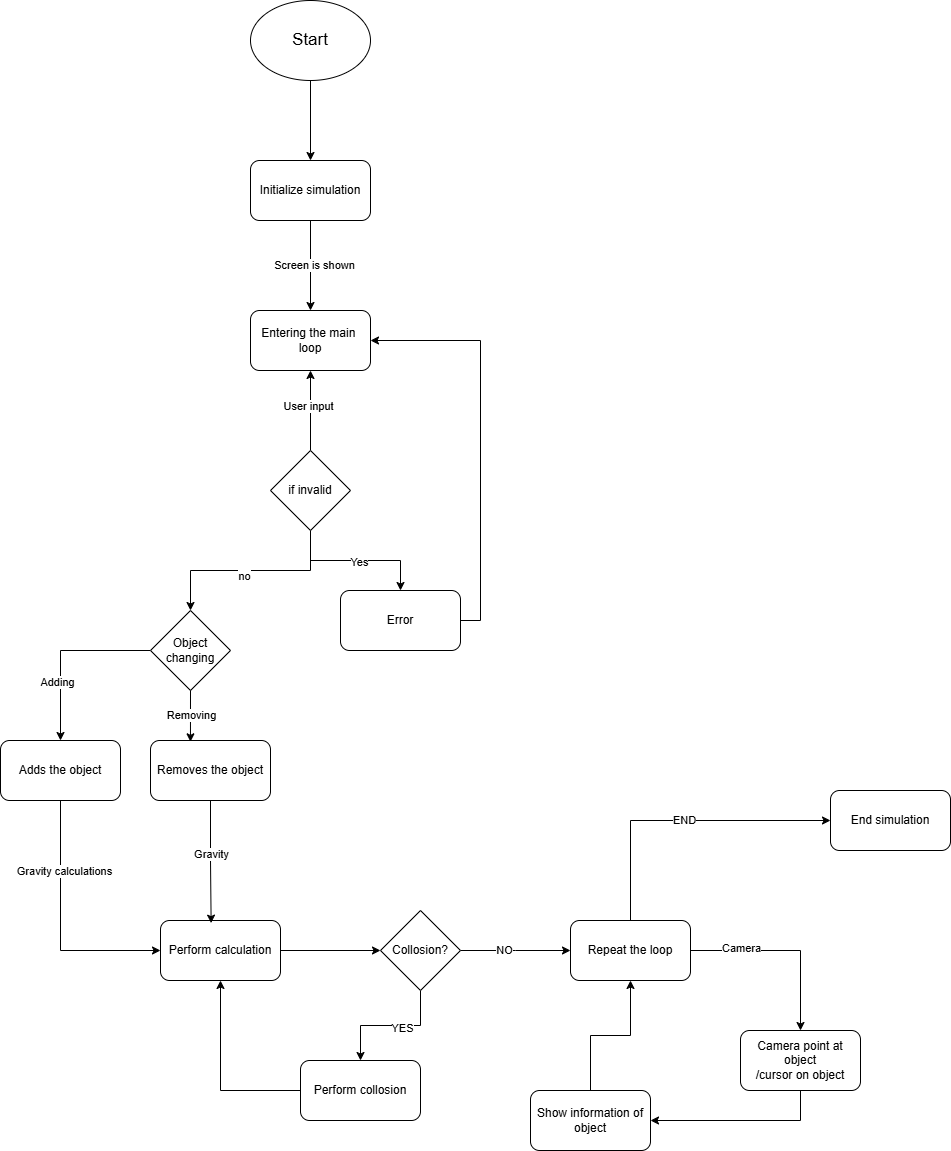

The diagram above was exported from draw.io. Its source (the exported page's mxGraphModel, read from the mxfile embedded in the PNG):
<mxGraphModel dx="786" dy="505" grid="1" gridSize="10" guides="1" tooltips="1" connect="1" arrows="1" fold="1" page="1" pageScale="1" pageWidth="850" pageHeight="1100" math="0" shadow="0">
  <root>
    <mxCell id="0" />
    <mxCell id="1" parent="0" />
    <mxCell id="CLhIXEBUNedUy_tjOuD7-5" style="edgeStyle=orthogonalEdgeStyle;rounded=0;orthogonalLoop=1;jettySize=auto;html=1;exitX=0.5;exitY=1;exitDx=0;exitDy=0;entryX=0.5;entryY=0;entryDx=0;entryDy=0;" edge="1" parent="1" source="CLhIXEBUNedUy_tjOuD7-3" target="CLhIXEBUNedUy_tjOuD7-4">
      <mxGeometry relative="1" as="geometry" />
    </mxCell>
    <mxCell id="CLhIXEBUNedUy_tjOuD7-3" value="Start" style="ellipse;whiteSpace=wrap;html=1;fontSize=17;" vertex="1" parent="1">
      <mxGeometry x="350" y="130" width="120" height="80" as="geometry" />
    </mxCell>
    <mxCell id="CLhIXEBUNedUy_tjOuD7-50" style="edgeStyle=orthogonalEdgeStyle;rounded=0;orthogonalLoop=1;jettySize=auto;html=1;exitX=0.5;exitY=1;exitDx=0;exitDy=0;entryX=0.5;entryY=0;entryDx=0;entryDy=0;" edge="1" parent="1" source="CLhIXEBUNedUy_tjOuD7-4" target="CLhIXEBUNedUy_tjOuD7-6">
      <mxGeometry relative="1" as="geometry" />
    </mxCell>
    <mxCell id="CLhIXEBUNedUy_tjOuD7-51" value="Screen is shown" style="edgeLabel;html=1;align=center;verticalAlign=middle;resizable=0;points=[];" vertex="1" connectable="0" parent="CLhIXEBUNedUy_tjOuD7-50">
      <mxGeometry x="-0.0148" y="3" relative="1" as="geometry">
        <mxPoint as="offset" />
      </mxGeometry>
    </mxCell>
    <mxCell id="CLhIXEBUNedUy_tjOuD7-4" value="Initialize simulation" style="rounded=1;whiteSpace=wrap;html=1;" vertex="1" parent="1">
      <mxGeometry x="350" y="290" width="120" height="60" as="geometry" />
    </mxCell>
    <mxCell id="CLhIXEBUNedUy_tjOuD7-6" value="Entering the main&amp;nbsp;&lt;div&gt;loop&lt;/div&gt;" style="rounded=1;whiteSpace=wrap;html=1;" vertex="1" parent="1">
      <mxGeometry x="350" y="440" width="120" height="60" as="geometry" />
    </mxCell>
    <mxCell id="CLhIXEBUNedUy_tjOuD7-8" style="edgeStyle=orthogonalEdgeStyle;rounded=0;orthogonalLoop=1;jettySize=auto;html=1;exitX=0.5;exitY=0;exitDx=0;exitDy=0;entryX=0.5;entryY=1;entryDx=0;entryDy=0;" edge="1" parent="1" source="CLhIXEBUNedUy_tjOuD7-7" target="CLhIXEBUNedUy_tjOuD7-6">
      <mxGeometry relative="1" as="geometry" />
    </mxCell>
    <mxCell id="CLhIXEBUNedUy_tjOuD7-9" value="User input" style="edgeLabel;html=1;align=center;verticalAlign=middle;resizable=0;points=[];" vertex="1" connectable="0" parent="CLhIXEBUNedUy_tjOuD7-8">
      <mxGeometry x="0.1167" y="3" relative="1" as="geometry">
        <mxPoint as="offset" />
      </mxGeometry>
    </mxCell>
    <mxCell id="CLhIXEBUNedUy_tjOuD7-11" style="edgeStyle=orthogonalEdgeStyle;rounded=0;orthogonalLoop=1;jettySize=auto;html=1;exitX=0.5;exitY=1;exitDx=0;exitDy=0;entryX=0.5;entryY=0;entryDx=0;entryDy=0;" edge="1" parent="1" source="CLhIXEBUNedUy_tjOuD7-7" target="CLhIXEBUNedUy_tjOuD7-13">
      <mxGeometry relative="1" as="geometry">
        <mxPoint x="490" y="710" as="targetPoint" />
      </mxGeometry>
    </mxCell>
    <mxCell id="CLhIXEBUNedUy_tjOuD7-15" value="Yes" style="edgeLabel;html=1;align=center;verticalAlign=middle;resizable=0;points=[];" vertex="1" connectable="0" parent="CLhIXEBUNedUy_tjOuD7-11">
      <mxGeometry x="0.04" y="-1" relative="1" as="geometry">
        <mxPoint as="offset" />
      </mxGeometry>
    </mxCell>
    <mxCell id="CLhIXEBUNedUy_tjOuD7-16" style="edgeStyle=orthogonalEdgeStyle;rounded=0;orthogonalLoop=1;jettySize=auto;html=1;exitX=0.5;exitY=1;exitDx=0;exitDy=0;entryX=0.5;entryY=0;entryDx=0;entryDy=0;" edge="1" parent="1" source="CLhIXEBUNedUy_tjOuD7-7" target="CLhIXEBUNedUy_tjOuD7-18">
      <mxGeometry relative="1" as="geometry">
        <mxPoint x="290" y="720" as="targetPoint" />
      </mxGeometry>
    </mxCell>
    <mxCell id="CLhIXEBUNedUy_tjOuD7-17" value="no" style="edgeLabel;html=1;align=center;verticalAlign=middle;resizable=0;points=[];" vertex="1" connectable="0" parent="CLhIXEBUNedUy_tjOuD7-16">
      <mxGeometry x="0.0696" y="5" relative="1" as="geometry">
        <mxPoint as="offset" />
      </mxGeometry>
    </mxCell>
    <mxCell id="CLhIXEBUNedUy_tjOuD7-7" value="if invalid" style="rhombus;whiteSpace=wrap;html=1;" vertex="1" parent="1">
      <mxGeometry x="370" y="580" width="80" height="80" as="geometry" />
    </mxCell>
    <mxCell id="CLhIXEBUNedUy_tjOuD7-14" style="edgeStyle=orthogonalEdgeStyle;rounded=0;orthogonalLoop=1;jettySize=auto;html=1;exitX=1;exitY=0.5;exitDx=0;exitDy=0;entryX=1;entryY=0.5;entryDx=0;entryDy=0;" edge="1" parent="1" source="CLhIXEBUNedUy_tjOuD7-13" target="CLhIXEBUNedUy_tjOuD7-6">
      <mxGeometry relative="1" as="geometry" />
    </mxCell>
    <mxCell id="CLhIXEBUNedUy_tjOuD7-13" value="Error" style="rounded=1;whiteSpace=wrap;html=1;" vertex="1" parent="1">
      <mxGeometry x="440" y="720" width="120" height="60" as="geometry" />
    </mxCell>
    <mxCell id="CLhIXEBUNedUy_tjOuD7-19" style="edgeStyle=orthogonalEdgeStyle;rounded=0;orthogonalLoop=1;jettySize=auto;html=1;exitX=0;exitY=0.5;exitDx=0;exitDy=0;entryX=0.5;entryY=0;entryDx=0;entryDy=0;" edge="1" parent="1" source="CLhIXEBUNedUy_tjOuD7-18" target="CLhIXEBUNedUy_tjOuD7-20">
      <mxGeometry relative="1" as="geometry">
        <mxPoint x="160" y="850" as="targetPoint" />
      </mxGeometry>
    </mxCell>
    <mxCell id="CLhIXEBUNedUy_tjOuD7-21" value="Adding" style="edgeLabel;html=1;align=center;verticalAlign=middle;resizable=0;points=[];" vertex="1" connectable="0" parent="CLhIXEBUNedUy_tjOuD7-19">
      <mxGeometry x="0.3481" y="-4" relative="1" as="geometry">
        <mxPoint as="offset" />
      </mxGeometry>
    </mxCell>
    <mxCell id="CLhIXEBUNedUy_tjOuD7-18" value="Object changing" style="rhombus;whiteSpace=wrap;html=1;" vertex="1" parent="1">
      <mxGeometry x="250" y="740" width="80" height="80" as="geometry" />
    </mxCell>
    <mxCell id="CLhIXEBUNedUy_tjOuD7-26" style="edgeStyle=orthogonalEdgeStyle;rounded=0;orthogonalLoop=1;jettySize=auto;html=1;exitX=0.5;exitY=1;exitDx=0;exitDy=0;entryX=0;entryY=0.5;entryDx=0;entryDy=0;" edge="1" parent="1" source="CLhIXEBUNedUy_tjOuD7-20" target="CLhIXEBUNedUy_tjOuD7-25">
      <mxGeometry relative="1" as="geometry" />
    </mxCell>
    <mxCell id="CLhIXEBUNedUy_tjOuD7-49" value="Gravity calculations" style="edgeLabel;html=1;align=center;verticalAlign=middle;resizable=0;points=[];" vertex="1" connectable="0" parent="CLhIXEBUNedUy_tjOuD7-26">
      <mxGeometry x="-0.4427" y="3" relative="1" as="geometry">
        <mxPoint as="offset" />
      </mxGeometry>
    </mxCell>
    <mxCell id="CLhIXEBUNedUy_tjOuD7-20" value="Adds the object" style="rounded=1;whiteSpace=wrap;html=1;" vertex="1" parent="1">
      <mxGeometry x="100" y="870" width="120" height="60" as="geometry" />
    </mxCell>
    <mxCell id="CLhIXEBUNedUy_tjOuD7-22" value="Removes the object" style="rounded=1;whiteSpace=wrap;html=1;" vertex="1" parent="1">
      <mxGeometry x="250" y="870" width="120" height="60" as="geometry" />
    </mxCell>
    <mxCell id="CLhIXEBUNedUy_tjOuD7-23" style="edgeStyle=orthogonalEdgeStyle;rounded=0;orthogonalLoop=1;jettySize=auto;html=1;exitX=0.5;exitY=1;exitDx=0;exitDy=0;entryX=0.333;entryY=0.022;entryDx=0;entryDy=0;entryPerimeter=0;" edge="1" parent="1" source="CLhIXEBUNedUy_tjOuD7-18" target="CLhIXEBUNedUy_tjOuD7-22">
      <mxGeometry relative="1" as="geometry" />
    </mxCell>
    <mxCell id="CLhIXEBUNedUy_tjOuD7-24" value="Removing" style="edgeLabel;html=1;align=center;verticalAlign=middle;resizable=0;points=[];" vertex="1" connectable="0" parent="CLhIXEBUNedUy_tjOuD7-23">
      <mxGeometry x="-0.0517" y="1" relative="1" as="geometry">
        <mxPoint as="offset" />
      </mxGeometry>
    </mxCell>
    <mxCell id="CLhIXEBUNedUy_tjOuD7-28" style="edgeStyle=orthogonalEdgeStyle;rounded=0;orthogonalLoop=1;jettySize=auto;html=1;exitX=1;exitY=0.5;exitDx=0;exitDy=0;entryX=0;entryY=0.5;entryDx=0;entryDy=0;" edge="1" parent="1" source="CLhIXEBUNedUy_tjOuD7-25" target="CLhIXEBUNedUy_tjOuD7-29">
      <mxGeometry relative="1" as="geometry">
        <mxPoint x="470" y="1080" as="targetPoint" />
      </mxGeometry>
    </mxCell>
    <mxCell id="CLhIXEBUNedUy_tjOuD7-25" value="Perform calculation" style="rounded=1;whiteSpace=wrap;html=1;" vertex="1" parent="1">
      <mxGeometry x="260" y="1050" width="120" height="60" as="geometry" />
    </mxCell>
    <mxCell id="CLhIXEBUNedUy_tjOuD7-27" style="edgeStyle=orthogonalEdgeStyle;rounded=0;orthogonalLoop=1;jettySize=auto;html=1;exitX=0.5;exitY=1;exitDx=0;exitDy=0;entryX=0.422;entryY=0.044;entryDx=0;entryDy=0;entryPerimeter=0;" edge="1" parent="1" source="CLhIXEBUNedUy_tjOuD7-22" target="CLhIXEBUNedUy_tjOuD7-25">
      <mxGeometry relative="1" as="geometry" />
    </mxCell>
    <mxCell id="CLhIXEBUNedUy_tjOuD7-48" value="Gravity" style="edgeLabel;html=1;align=center;verticalAlign=middle;resizable=0;points=[];" vertex="1" connectable="0" parent="CLhIXEBUNedUy_tjOuD7-27">
      <mxGeometry x="-0.1453" relative="1" as="geometry">
        <mxPoint as="offset" />
      </mxGeometry>
    </mxCell>
    <mxCell id="CLhIXEBUNedUy_tjOuD7-30" style="edgeStyle=orthogonalEdgeStyle;rounded=0;orthogonalLoop=1;jettySize=auto;html=1;exitX=0.5;exitY=1;exitDx=0;exitDy=0;entryX=0.5;entryY=0;entryDx=0;entryDy=0;" edge="1" parent="1" source="CLhIXEBUNedUy_tjOuD7-29" target="CLhIXEBUNedUy_tjOuD7-31">
      <mxGeometry relative="1" as="geometry">
        <mxPoint x="450" y="1180" as="targetPoint" />
      </mxGeometry>
    </mxCell>
    <mxCell id="CLhIXEBUNedUy_tjOuD7-32" value="YES" style="edgeLabel;html=1;align=center;verticalAlign=middle;resizable=0;points=[];" vertex="1" connectable="0" parent="CLhIXEBUNedUy_tjOuD7-30">
      <mxGeometry x="-0.1744" y="2" relative="1" as="geometry">
        <mxPoint as="offset" />
      </mxGeometry>
    </mxCell>
    <mxCell id="CLhIXEBUNedUy_tjOuD7-34" style="edgeStyle=orthogonalEdgeStyle;rounded=0;orthogonalLoop=1;jettySize=auto;html=1;exitX=1;exitY=0.5;exitDx=0;exitDy=0;" edge="1" parent="1" source="CLhIXEBUNedUy_tjOuD7-29">
      <mxGeometry relative="1" as="geometry">
        <mxPoint x="670" y="1080" as="targetPoint" />
      </mxGeometry>
    </mxCell>
    <mxCell id="CLhIXEBUNedUy_tjOuD7-35" value="NO" style="edgeLabel;html=1;align=center;verticalAlign=middle;resizable=0;points=[];" vertex="1" connectable="0" parent="CLhIXEBUNedUy_tjOuD7-34">
      <mxGeometry x="-0.2157" y="1" relative="1" as="geometry">
        <mxPoint as="offset" />
      </mxGeometry>
    </mxCell>
    <mxCell id="CLhIXEBUNedUy_tjOuD7-29" value="Collosion?" style="rhombus;whiteSpace=wrap;html=1;" vertex="1" parent="1">
      <mxGeometry x="480" y="1040" width="80" height="80" as="geometry" />
    </mxCell>
    <mxCell id="CLhIXEBUNedUy_tjOuD7-33" style="edgeStyle=orthogonalEdgeStyle;rounded=0;orthogonalLoop=1;jettySize=auto;html=1;exitX=0;exitY=0.5;exitDx=0;exitDy=0;entryX=0.5;entryY=1;entryDx=0;entryDy=0;" edge="1" parent="1" source="CLhIXEBUNedUy_tjOuD7-31" target="CLhIXEBUNedUy_tjOuD7-25">
      <mxGeometry relative="1" as="geometry" />
    </mxCell>
    <mxCell id="CLhIXEBUNedUy_tjOuD7-31" value="Perform collosion" style="rounded=1;whiteSpace=wrap;html=1;" vertex="1" parent="1">
      <mxGeometry x="400" y="1190" width="120" height="60" as="geometry" />
    </mxCell>
    <mxCell id="CLhIXEBUNedUy_tjOuD7-39" style="edgeStyle=orthogonalEdgeStyle;rounded=0;orthogonalLoop=1;jettySize=auto;html=1;exitX=1;exitY=0.5;exitDx=0;exitDy=0;entryX=0.5;entryY=0;entryDx=0;entryDy=0;" edge="1" parent="1" source="CLhIXEBUNedUy_tjOuD7-36" target="CLhIXEBUNedUy_tjOuD7-40">
      <mxGeometry relative="1" as="geometry">
        <mxPoint x="920" y="1080" as="targetPoint" />
      </mxGeometry>
    </mxCell>
    <mxCell id="CLhIXEBUNedUy_tjOuD7-47" value="Camera" style="edgeLabel;html=1;align=center;verticalAlign=middle;resizable=0;points=[];" vertex="1" connectable="0" parent="CLhIXEBUNedUy_tjOuD7-39">
      <mxGeometry x="-0.4737" y="3" relative="1" as="geometry">
        <mxPoint as="offset" />
      </mxGeometry>
    </mxCell>
    <mxCell id="CLhIXEBUNedUy_tjOuD7-45" style="edgeStyle=orthogonalEdgeStyle;rounded=0;orthogonalLoop=1;jettySize=auto;html=1;exitX=0.5;exitY=0;exitDx=0;exitDy=0;entryX=0;entryY=0.5;entryDx=0;entryDy=0;" edge="1" parent="1" source="CLhIXEBUNedUy_tjOuD7-36" target="CLhIXEBUNedUy_tjOuD7-44">
      <mxGeometry relative="1" as="geometry" />
    </mxCell>
    <mxCell id="CLhIXEBUNedUy_tjOuD7-46" value="END" style="edgeLabel;html=1;align=center;verticalAlign=middle;resizable=0;points=[];" vertex="1" connectable="0" parent="CLhIXEBUNedUy_tjOuD7-45">
      <mxGeometry x="0.02" y="1" relative="1" as="geometry">
        <mxPoint as="offset" />
      </mxGeometry>
    </mxCell>
    <mxCell id="CLhIXEBUNedUy_tjOuD7-36" value="Repeat the loop" style="rounded=1;whiteSpace=wrap;html=1;" vertex="1" parent="1">
      <mxGeometry x="670" y="1050" width="120" height="60" as="geometry" />
    </mxCell>
    <mxCell id="CLhIXEBUNedUy_tjOuD7-41" style="edgeStyle=orthogonalEdgeStyle;rounded=0;orthogonalLoop=1;jettySize=auto;html=1;exitX=0.5;exitY=1;exitDx=0;exitDy=0;entryX=1;entryY=0.5;entryDx=0;entryDy=0;" edge="1" parent="1" source="CLhIXEBUNedUy_tjOuD7-40" target="CLhIXEBUNedUy_tjOuD7-42">
      <mxGeometry relative="1" as="geometry">
        <mxPoint x="760" y="1260" as="targetPoint" />
      </mxGeometry>
    </mxCell>
    <mxCell id="CLhIXEBUNedUy_tjOuD7-40" value="Camera point at object&lt;div&gt;/cursor on object&lt;/div&gt;" style="rounded=1;whiteSpace=wrap;html=1;" vertex="1" parent="1">
      <mxGeometry x="840" y="1160" width="120" height="60" as="geometry" />
    </mxCell>
    <mxCell id="CLhIXEBUNedUy_tjOuD7-43" style="edgeStyle=orthogonalEdgeStyle;rounded=0;orthogonalLoop=1;jettySize=auto;html=1;exitX=0.5;exitY=0;exitDx=0;exitDy=0;entryX=0.5;entryY=1;entryDx=0;entryDy=0;" edge="1" parent="1" source="CLhIXEBUNedUy_tjOuD7-42" target="CLhIXEBUNedUy_tjOuD7-36">
      <mxGeometry relative="1" as="geometry" />
    </mxCell>
    <mxCell id="CLhIXEBUNedUy_tjOuD7-42" value="Show information of object" style="rounded=1;whiteSpace=wrap;html=1;" vertex="1" parent="1">
      <mxGeometry x="630" y="1220" width="120" height="60" as="geometry" />
    </mxCell>
    <mxCell id="CLhIXEBUNedUy_tjOuD7-44" value="End simulation" style="rounded=1;whiteSpace=wrap;html=1;" vertex="1" parent="1">
      <mxGeometry x="930" y="920" width="120" height="60" as="geometry" />
    </mxCell>
  </root>
</mxGraphModel>